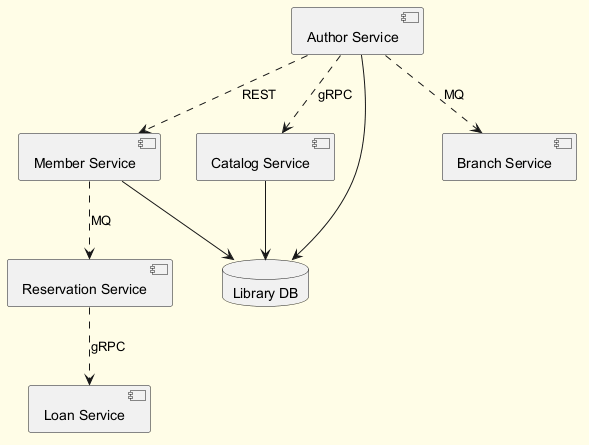

The diagram above was rendered by PlantUML. Its source (embedded in the PNG):
@startuml
skinparam backgroundColor #FFFDE7
skinparam classBackgroundColor #FFF9C4
skinparam classBorderColor #F57F17
component "Reservation Service" as C_ReservationService
component "Loan Service" as C_LoanService
component "Catalog Service" as C_CatalogService
component "Author Service" as C_AuthorService
component "Branch Service" as C_BranchService
component "Member Service" as C_MemberService
database "Library DB" as DB_library
C_CatalogService --> DB_library
C_AuthorService --> DB_library
C_MemberService --> DB_library
C_AuthorService ..> C_CatalogService : gRPC
C_MemberService ..> C_ReservationService : MQ
C_ReservationService ..> C_LoanService : gRPC
C_AuthorService ..> C_BranchService : MQ
C_AuthorService ..> C_MemberService : REST
@enduml